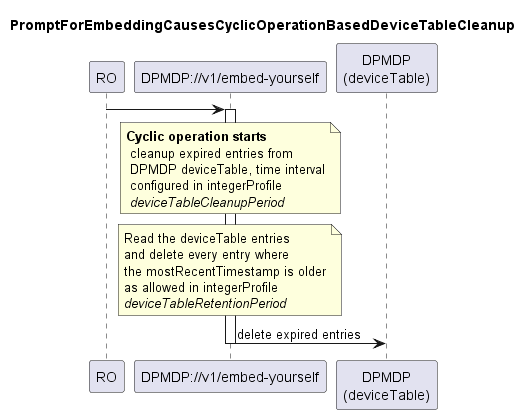

The diagram above was rendered by PlantUML. Its source (embedded in the PNG):
@startuml 00a_CyclicOperationBasedDeviceTableCleanup
skinparam responseMessageBelowArrow true

title
PromptForEmbeddingCausesCyclicOperationBasedDeviceTableCleanup
end title

participant "RO" as ro
participant "DPMDP://v1/embed-yourself" as dpmdp
participant "DPMDP\n(deviceTable)" as dt

ro -> dpmdp
activate dpmdp

'general info
note over dpmdp
<b>Cyclic operation starts</b>
 cleanup expired entries from
 DPMDP deviceTable, time interval
 configured in integerProfile
 <i>deviceTableCleanupPeriod</i>
end note

'read the deviceTable
note over dpmdp
  Read the deviceTable entries
  and delete every entry where
  the mostRecentTimestamp is older
  as allowed in integerProfile
  <i>deviceTableRetentionPeriod</i>
end note
dpmdp -> dt: delete expired entries

deactivate dpmdp

@enduml